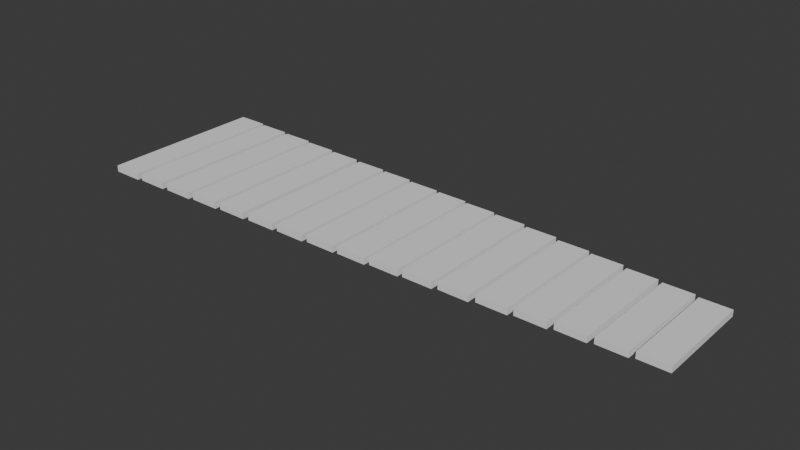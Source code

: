 # Source: Glockenspiel.blend  (saved by Blender 4.0.36; exported with 4.5.12 LTS)
import bpy
from mathutils import Matrix  # noqa: F401  (used for matrix-valued properties, if any)

bpy.ops.wm.read_factory_settings(use_empty=True)
scene = bpy.context.scene
scene.name = 'Scene'

# ---- collections
col_collection = bpy.data.collections.new('Collection'); scene.collection.children.link(col_collection)

# ---- world
world_world = bpy.data.worlds.new('World'); scene.world = world_world
world_world.use_nodes = True; world_world.node_tree.nodes.clear()
_N = world_world.node_tree.nodes; _L = world_world.node_tree.links
n0 = _N.new('ShaderNodeOutputWorld'); n0.name = 'World Output'; n0.location = (300, 300)
n1 = _N.new('ShaderNodeBackground'); n1.name = 'Background'; n1.location = (10, 300)
n1.inputs[0].default_value = (0.05088, 0.05088, 0.05088, 1.0)
_L.new(n1.outputs[0], n0.inputs[0])
n0.is_active_output = True
world_world.color = (0.05088, 0.05088, 0.05088)
world_world.use_sun_shadow = False
world_world.sun_shadow_jitter_overblur = 0.0

# ---- meshes
me_cube_001 = bpy.data.meshes.new('Cube.001')
me_cube_001.from_pydata([(-1.0, -1.0, -1.0), (-1.0, -1.0, 1.0), (-1.0, 1.0, -1.0), (-1.0, 1.0, 1.0), (1.0, -1.0, -1.0), (1.0, -1.0, 1.0), (1.0, 1.0, -1.0), (1.0, 1.0, 1.0)], [], [(0, 1, 3, 2), (2, 3, 7, 6), (6, 7, 5, 4), (4, 5, 1, 0), (2, 6, 4, 0), (7, 3, 1, 5)])
_uv = me_cube_001.uv_layers.new(name='UVMap')
_uv.uv.foreach_set('vector', [0.375, 0.0, 0.625, 0.0, 0.625, 0.25, 0.375, 0.25, 0.375, 0.25, 0.625, 0.25, 0.625, 0.5, 0.375, 0.5, 0.375, 0.5, 0.625, 0.5, 0.625, 0.75, 0.375, 0.75, 0.375, 0.75, 0.625, 0.75, 0.625, 1.0, 0.375, 1.0, 0.125, 0.5, 0.375, 0.5, 0.375, 0.75, 0.125, 0.75, 0.625, 0.5, 0.875, 0.5, 0.875, 0.75, 0.625, 0.75])
me_cube_001.update()
me_cube_002 = bpy.data.meshes.new('Cube.002')
me_cube_002.from_pydata([(-1.0, -1.0, -1.0), (-1.0, -1.0, 1.0), (-1.0, 1.0, -1.0), (-1.0, 1.0, 1.0), (1.0, -1.0, -1.0), (1.0, -1.0, 1.0), (1.0, 1.0, -1.0), (1.0, 1.0, 1.0)], [], [(0, 1, 3, 2), (2, 3, 7, 6), (6, 7, 5, 4), (4, 5, 1, 0), (2, 6, 4, 0), (7, 3, 1, 5)])
_uv = me_cube_002.uv_layers.new(name='UVMap')
_uv.uv.foreach_set('vector', [0.375, 0.0, 0.625, 0.0, 0.625, 0.25, 0.375, 0.25, 0.375, 0.25, 0.625, 0.25, 0.625, 0.5, 0.375, 0.5, 0.375, 0.5, 0.625, 0.5, 0.625, 0.75, 0.375, 0.75, 0.375, 0.75, 0.625, 0.75, 0.625, 1.0, 0.375, 1.0, 0.125, 0.5, 0.375, 0.5, 0.375, 0.75, 0.125, 0.75, 0.625, 0.5, 0.875, 0.5, 0.875, 0.75, 0.625, 0.75])
me_cube_002.update()
me_cube_003 = bpy.data.meshes.new('Cube.003')
me_cube_003.from_pydata([(-1.0, -1.0, -1.0), (-1.0, -1.0, 1.0), (-1.0, 1.0, -1.0), (-1.0, 1.0, 1.0), (1.0, -1.0, -1.0), (1.0, -1.0, 1.0), (1.0, 1.0, -1.0), (1.0, 1.0, 1.0)], [], [(0, 1, 3, 2), (2, 3, 7, 6), (6, 7, 5, 4), (4, 5, 1, 0), (2, 6, 4, 0), (7, 3, 1, 5)])
_uv = me_cube_003.uv_layers.new(name='UVMap')
_uv.uv.foreach_set('vector', [0.375, 0.0, 0.625, 0.0, 0.625, 0.25, 0.375, 0.25, 0.375, 0.25, 0.625, 0.25, 0.625, 0.5, 0.375, 0.5, 0.375, 0.5, 0.625, 0.5, 0.625, 0.75, 0.375, 0.75, 0.375, 0.75, 0.625, 0.75, 0.625, 1.0, 0.375, 1.0, 0.125, 0.5, 0.375, 0.5, 0.375, 0.75, 0.125, 0.75, 0.625, 0.5, 0.875, 0.5, 0.875, 0.75, 0.625, 0.75])
me_cube_003.update()
me_cube_004 = bpy.data.meshes.new('Cube.004')
me_cube_004.from_pydata([(-1.0, -1.0, -1.0), (-1.0, -1.0, 1.0), (-1.0, 1.0, -1.0), (-1.0, 1.0, 1.0), (1.0, -1.0, -1.0), (1.0, -1.0, 1.0), (1.0, 1.0, -1.0), (1.0, 1.0, 1.0)], [], [(0, 1, 3, 2), (2, 3, 7, 6), (6, 7, 5, 4), (4, 5, 1, 0), (2, 6, 4, 0), (7, 3, 1, 5)])
_uv = me_cube_004.uv_layers.new(name='UVMap')
_uv.uv.foreach_set('vector', [0.375, 0.0, 0.625, 0.0, 0.625, 0.25, 0.375, 0.25, 0.375, 0.25, 0.625, 0.25, 0.625, 0.5, 0.375, 0.5, 0.375, 0.5, 0.625, 0.5, 0.625, 0.75, 0.375, 0.75, 0.375, 0.75, 0.625, 0.75, 0.625, 1.0, 0.375, 1.0, 0.125, 0.5, 0.375, 0.5, 0.375, 0.75, 0.125, 0.75, 0.625, 0.5, 0.875, 0.5, 0.875, 0.75, 0.625, 0.75])
me_cube_004.update()
me_cube_005 = bpy.data.meshes.new('Cube.005')
me_cube_005.from_pydata([(-1.0, -1.0, -1.0), (-1.0, -1.0, 1.0), (-1.0, 1.0, -1.0), (-1.0, 1.0, 1.0), (1.0, -1.0, -1.0), (1.0, -1.0, 1.0), (1.0, 1.0, -1.0), (1.0, 1.0, 1.0)], [], [(0, 1, 3, 2), (2, 3, 7, 6), (6, 7, 5, 4), (4, 5, 1, 0), (2, 6, 4, 0), (7, 3, 1, 5)])
_uv = me_cube_005.uv_layers.new(name='UVMap')
_uv.uv.foreach_set('vector', [0.375, 0.0, 0.625, 0.0, 0.625, 0.25, 0.375, 0.25, 0.375, 0.25, 0.625, 0.25, 0.625, 0.5, 0.375, 0.5, 0.375, 0.5, 0.625, 0.5, 0.625, 0.75, 0.375, 0.75, 0.375, 0.75, 0.625, 0.75, 0.625, 1.0, 0.375, 1.0, 0.125, 0.5, 0.375, 0.5, 0.375, 0.75, 0.125, 0.75, 0.625, 0.5, 0.875, 0.5, 0.875, 0.75, 0.625, 0.75])
me_cube_005.update()
me_cube_006 = bpy.data.meshes.new('Cube.006')
me_cube_006.from_pydata([(-1.0, -1.0, -1.0), (-1.0, -1.0, 1.0), (-1.0, 1.0, -1.0), (-1.0, 1.0, 1.0), (1.0, -1.0, -1.0), (1.0, -1.0, 1.0), (1.0, 1.0, -1.0), (1.0, 1.0, 1.0)], [], [(0, 1, 3, 2), (2, 3, 7, 6), (6, 7, 5, 4), (4, 5, 1, 0), (2, 6, 4, 0), (7, 3, 1, 5)])
_uv = me_cube_006.uv_layers.new(name='UVMap')
_uv.uv.foreach_set('vector', [0.375, 0.0, 0.625, 0.0, 0.625, 0.25, 0.375, 0.25, 0.375, 0.25, 0.625, 0.25, 0.625, 0.5, 0.375, 0.5, 0.375, 0.5, 0.625, 0.5, 0.625, 0.75, 0.375, 0.75, 0.375, 0.75, 0.625, 0.75, 0.625, 1.0, 0.375, 1.0, 0.125, 0.5, 0.375, 0.5, 0.375, 0.75, 0.125, 0.75, 0.625, 0.5, 0.875, 0.5, 0.875, 0.75, 0.625, 0.75])
me_cube_006.update()
me_cube_007 = bpy.data.meshes.new('Cube.007')
me_cube_007.from_pydata([(-1.0, -1.0, -1.0), (-1.0, -1.0, 1.0), (-1.0, 1.0, -1.0), (-1.0, 1.0, 1.0), (1.0, -1.0, -1.0), (1.0, -1.0, 1.0), (1.0, 1.0, -1.0), (1.0, 1.0, 1.0)], [], [(0, 1, 3, 2), (2, 3, 7, 6), (6, 7, 5, 4), (4, 5, 1, 0), (2, 6, 4, 0), (7, 3, 1, 5)])
_uv = me_cube_007.uv_layers.new(name='UVMap')
_uv.uv.foreach_set('vector', [0.375, 0.0, 0.625, 0.0, 0.625, 0.25, 0.375, 0.25, 0.375, 0.25, 0.625, 0.25, 0.625, 0.5, 0.375, 0.5, 0.375, 0.5, 0.625, 0.5, 0.625, 0.75, 0.375, 0.75, 0.375, 0.75, 0.625, 0.75, 0.625, 1.0, 0.375, 1.0, 0.125, 0.5, 0.375, 0.5, 0.375, 0.75, 0.125, 0.75, 0.625, 0.5, 0.875, 0.5, 0.875, 0.75, 0.625, 0.75])
me_cube_007.update()
me_cube_008 = bpy.data.meshes.new('Cube.008')
me_cube_008.from_pydata([(-1.0, -1.0, -1.0), (-1.0, -1.0, 1.0), (-1.0, 1.0, -1.0), (-1.0, 1.0, 1.0), (1.0, -1.0, -1.0), (1.0, -1.0, 1.0), (1.0, 1.0, -1.0), (1.0, 1.0, 1.0)], [], [(0, 1, 3, 2), (2, 3, 7, 6), (6, 7, 5, 4), (4, 5, 1, 0), (2, 6, 4, 0), (7, 3, 1, 5)])
_uv = me_cube_008.uv_layers.new(name='UVMap')
_uv.uv.foreach_set('vector', [0.375, 0.0, 0.625, 0.0, 0.625, 0.25, 0.375, 0.25, 0.375, 0.25, 0.625, 0.25, 0.625, 0.5, 0.375, 0.5, 0.375, 0.5, 0.625, 0.5, 0.625, 0.75, 0.375, 0.75, 0.375, 0.75, 0.625, 0.75, 0.625, 1.0, 0.375, 1.0, 0.125, 0.5, 0.375, 0.5, 0.375, 0.75, 0.125, 0.75, 0.625, 0.5, 0.875, 0.5, 0.875, 0.75, 0.625, 0.75])
me_cube_008.update()
me_cube_009 = bpy.data.meshes.new('Cube.009')
me_cube_009.from_pydata([(-1.0, -1.0, -1.0), (-1.0, -1.0, 1.0), (-1.0, 1.0, -1.0), (-1.0, 1.0, 1.0), (1.0, -1.0, -1.0), (1.0, -1.0, 1.0), (1.0, 1.0, -1.0), (1.0, 1.0, 1.0)], [], [(0, 1, 3, 2), (2, 3, 7, 6), (6, 7, 5, 4), (4, 5, 1, 0), (2, 6, 4, 0), (7, 3, 1, 5)])
_uv = me_cube_009.uv_layers.new(name='UVMap')
_uv.uv.foreach_set('vector', [0.375, 0.0, 0.625, 0.0, 0.625, 0.25, 0.375, 0.25, 0.375, 0.25, 0.625, 0.25, 0.625, 0.5, 0.375, 0.5, 0.375, 0.5, 0.625, 0.5, 0.625, 0.75, 0.375, 0.75, 0.375, 0.75, 0.625, 0.75, 0.625, 1.0, 0.375, 1.0, 0.125, 0.5, 0.375, 0.5, 0.375, 0.75, 0.125, 0.75, 0.625, 0.5, 0.875, 0.5, 0.875, 0.75, 0.625, 0.75])
me_cube_009.update()
me_cube_010 = bpy.data.meshes.new('Cube.010')
me_cube_010.from_pydata([(-1.0, -1.0, -1.0), (-1.0, -1.0, 1.0), (-1.0, 1.0, -1.0), (-1.0, 1.0, 1.0), (1.0, -1.0, -1.0), (1.0, -1.0, 1.0), (1.0, 1.0, -1.0), (1.0, 1.0, 1.0)], [], [(0, 1, 3, 2), (2, 3, 7, 6), (6, 7, 5, 4), (4, 5, 1, 0), (2, 6, 4, 0), (7, 3, 1, 5)])
_uv = me_cube_010.uv_layers.new(name='UVMap')
_uv.uv.foreach_set('vector', [0.375, 0.0, 0.625, 0.0, 0.625, 0.25, 0.375, 0.25, 0.375, 0.25, 0.625, 0.25, 0.625, 0.5, 0.375, 0.5, 0.375, 0.5, 0.625, 0.5, 0.625, 0.75, 0.375, 0.75, 0.375, 0.75, 0.625, 0.75, 0.625, 1.0, 0.375, 1.0, 0.125, 0.5, 0.375, 0.5, 0.375, 0.75, 0.125, 0.75, 0.625, 0.5, 0.875, 0.5, 0.875, 0.75, 0.625, 0.75])
me_cube_010.update()
me_cube_011 = bpy.data.meshes.new('Cube.011')
me_cube_011.from_pydata([(-1.0, -1.0, -1.0), (-1.0, -1.0, 1.0), (-1.0, 1.0, -1.0), (-1.0, 1.0, 1.0), (1.0, -1.0, -1.0), (1.0, -1.0, 1.0), (1.0, 1.0, -1.0), (1.0, 1.0, 1.0)], [], [(0, 1, 3, 2), (2, 3, 7, 6), (6, 7, 5, 4), (4, 5, 1, 0), (2, 6, 4, 0), (7, 3, 1, 5)])
_uv = me_cube_011.uv_layers.new(name='UVMap')
_uv.uv.foreach_set('vector', [0.375, 0.0, 0.625, 0.0, 0.625, 0.25, 0.375, 0.25, 0.375, 0.25, 0.625, 0.25, 0.625, 0.5, 0.375, 0.5, 0.375, 0.5, 0.625, 0.5, 0.625, 0.75, 0.375, 0.75, 0.375, 0.75, 0.625, 0.75, 0.625, 1.0, 0.375, 1.0, 0.125, 0.5, 0.375, 0.5, 0.375, 0.75, 0.125, 0.75, 0.625, 0.5, 0.875, 0.5, 0.875, 0.75, 0.625, 0.75])
me_cube_011.update()
me_cube_012 = bpy.data.meshes.new('Cube.012')
me_cube_012.from_pydata([(-1.0, -1.0, -1.0), (-1.0, -1.0, 1.0), (-1.0, 1.0, -1.0), (-1.0, 1.0, 1.0), (1.0, -1.0, -1.0), (1.0, -1.0, 1.0), (1.0, 1.0, -1.0), (1.0, 1.0, 1.0)], [], [(0, 1, 3, 2), (2, 3, 7, 6), (6, 7, 5, 4), (4, 5, 1, 0), (2, 6, 4, 0), (7, 3, 1, 5)])
_uv = me_cube_012.uv_layers.new(name='UVMap')
_uv.uv.foreach_set('vector', [0.375, 0.0, 0.625, 0.0, 0.625, 0.25, 0.375, 0.25, 0.375, 0.25, 0.625, 0.25, 0.625, 0.5, 0.375, 0.5, 0.375, 0.5, 0.625, 0.5, 0.625, 0.75, 0.375, 0.75, 0.375, 0.75, 0.625, 0.75, 0.625, 1.0, 0.375, 1.0, 0.125, 0.5, 0.375, 0.5, 0.375, 0.75, 0.125, 0.75, 0.625, 0.5, 0.875, 0.5, 0.875, 0.75, 0.625, 0.75])
me_cube_012.update()
me_cube_013 = bpy.data.meshes.new('Cube.013')
me_cube_013.from_pydata([(-1.0, -1.0, -1.0), (-1.0, -1.0, 1.0), (-1.0, 1.0, -1.0), (-1.0, 1.0, 1.0), (1.0, -1.0, -1.0), (1.0, -1.0, 1.0), (1.0, 1.0, -1.0), (1.0, 1.0, 1.0)], [], [(0, 1, 3, 2), (2, 3, 7, 6), (6, 7, 5, 4), (4, 5, 1, 0), (2, 6, 4, 0), (7, 3, 1, 5)])
_uv = me_cube_013.uv_layers.new(name='UVMap')
_uv.uv.foreach_set('vector', [0.375, 0.0, 0.625, 0.0, 0.625, 0.25, 0.375, 0.25, 0.375, 0.25, 0.625, 0.25, 0.625, 0.5, 0.375, 0.5, 0.375, 0.5, 0.625, 0.5, 0.625, 0.75, 0.375, 0.75, 0.375, 0.75, 0.625, 0.75, 0.625, 1.0, 0.375, 1.0, 0.125, 0.5, 0.375, 0.5, 0.375, 0.75, 0.125, 0.75, 0.625, 0.5, 0.875, 0.5, 0.875, 0.75, 0.625, 0.75])
me_cube_013.update()
me_cube_014 = bpy.data.meshes.new('Cube.014')
me_cube_014.from_pydata([(-1.0, -1.0, -1.0), (-1.0, -1.0, 1.0), (-1.0, 1.0, -1.0), (-1.0, 1.0, 1.0), (1.0, -1.0, -1.0), (1.0, -1.0, 1.0), (1.0, 1.0, -1.0), (1.0, 1.0, 1.0)], [], [(0, 1, 3, 2), (2, 3, 7, 6), (6, 7, 5, 4), (4, 5, 1, 0), (2, 6, 4, 0), (7, 3, 1, 5)])
_uv = me_cube_014.uv_layers.new(name='UVMap')
_uv.uv.foreach_set('vector', [0.375, 0.0, 0.625, 0.0, 0.625, 0.25, 0.375, 0.25, 0.375, 0.25, 0.625, 0.25, 0.625, 0.5, 0.375, 0.5, 0.375, 0.5, 0.625, 0.5, 0.625, 0.75, 0.375, 0.75, 0.375, 0.75, 0.625, 0.75, 0.625, 1.0, 0.375, 1.0, 0.125, 0.5, 0.375, 0.5, 0.375, 0.75, 0.125, 0.75, 0.625, 0.5, 0.875, 0.5, 0.875, 0.75, 0.625, 0.75])
me_cube_014.update()
me_cube_015 = bpy.data.meshes.new('Cube.015')
me_cube_015.from_pydata([(-1.0, -1.0, -1.0), (-1.0, -1.0, 1.0), (-1.0, 1.0, -1.0), (-1.0, 1.0, 1.0), (1.0, -1.0, -1.0), (1.0, -1.0, 1.0), (1.0, 1.0, -1.0), (1.0, 1.0, 1.0)], [], [(0, 1, 3, 2), (2, 3, 7, 6), (6, 7, 5, 4), (4, 5, 1, 0), (2, 6, 4, 0), (7, 3, 1, 5)])
_uv = me_cube_015.uv_layers.new(name='UVMap')
_uv.uv.foreach_set('vector', [0.375, 0.0, 0.625, 0.0, 0.625, 0.25, 0.375, 0.25, 0.375, 0.25, 0.625, 0.25, 0.625, 0.5, 0.375, 0.5, 0.375, 0.5, 0.625, 0.5, 0.625, 0.75, 0.375, 0.75, 0.375, 0.75, 0.625, 0.75, 0.625, 1.0, 0.375, 1.0, 0.125, 0.5, 0.375, 0.5, 0.375, 0.75, 0.125, 0.75, 0.625, 0.5, 0.875, 0.5, 0.875, 0.75, 0.625, 0.75])
me_cube_015.update()
me_cube_016 = bpy.data.meshes.new('Cube.016')
me_cube_016.from_pydata([(-1.0, -1.0, -1.0), (-1.0, -1.0, 1.0), (-1.0, 1.0, -1.0), (-1.0, 1.0, 1.0), (1.0, -1.0, -1.0), (1.0, -1.0, 1.0), (1.0, 1.0, -1.0), (1.0, 1.0, 1.0)], [], [(0, 1, 3, 2), (2, 3, 7, 6), (6, 7, 5, 4), (4, 5, 1, 0), (2, 6, 4, 0), (7, 3, 1, 5)])
_uv = me_cube_016.uv_layers.new(name='UVMap')
_uv.uv.foreach_set('vector', [0.375, 0.0, 0.625, 0.0, 0.625, 0.25, 0.375, 0.25, 0.375, 0.25, 0.625, 0.25, 0.625, 0.5, 0.375, 0.5, 0.375, 0.5, 0.625, 0.5, 0.625, 0.75, 0.375, 0.75, 0.375, 0.75, 0.625, 0.75, 0.625, 1.0, 0.375, 1.0, 0.125, 0.5, 0.375, 0.5, 0.375, 0.75, 0.125, 0.75, 0.625, 0.5, 0.875, 0.5, 0.875, 0.75, 0.625, 0.75])
me_cube_016.update()
me_cube_017 = bpy.data.meshes.new('Cube.017')
me_cube_017.from_pydata([(-1.0, -1.0, -1.0), (-1.0, -1.0, 1.0), (-1.0, 1.0, -1.0), (-1.0, 1.0, 1.0), (1.0, -1.0, -1.0), (1.0, -1.0, 1.0), (1.0, 1.0, -1.0), (1.0, 1.0, 1.0)], [], [(0, 1, 3, 2), (2, 3, 7, 6), (6, 7, 5, 4), (4, 5, 1, 0), (2, 6, 4, 0), (7, 3, 1, 5)])
_uv = me_cube_017.uv_layers.new(name='UVMap')
_uv.uv.foreach_set('vector', [0.375, 0.0, 0.625, 0.0, 0.625, 0.25, 0.375, 0.25, 0.375, 0.25, 0.625, 0.25, 0.625, 0.5, 0.375, 0.5, 0.375, 0.5, 0.625, 0.5, 0.625, 0.75, 0.375, 0.75, 0.375, 0.75, 0.625, 0.75, 0.625, 1.0, 0.375, 1.0, 0.125, 0.5, 0.375, 0.5, 0.375, 0.75, 0.125, 0.75, 0.625, 0.5, 0.875, 0.5, 0.875, 0.75, 0.625, 0.75])
me_cube_017.update()

# ---- objects
ob_cube = bpy.data.objects.new('Cube', me_cube_001)
ob_cube_001 = bpy.data.objects.new('Cube.001', me_cube_002)
ob_cube_002 = bpy.data.objects.new('Cube.002', me_cube_003)
ob_cube_003 = bpy.data.objects.new('Cube.003', me_cube_004)
ob_cube_004 = bpy.data.objects.new('Cube.004', me_cube_005)
ob_cube_005 = bpy.data.objects.new('Cube.005', me_cube_006)
ob_cube_006 = bpy.data.objects.new('Cube.006', me_cube_007)
ob_cube_007 = bpy.data.objects.new('Cube.007', me_cube_008)
ob_cube_008 = bpy.data.objects.new('Cube.008', me_cube_009)
ob_cube_009 = bpy.data.objects.new('Cube.009', me_cube_010)
ob_cube_010 = bpy.data.objects.new('Cube.010', me_cube_011)
ob_cube_011 = bpy.data.objects.new('Cube.011', me_cube_012)
ob_cube_012 = bpy.data.objects.new('Cube.012', me_cube_013)
ob_cube_013 = bpy.data.objects.new('Cube.013', me_cube_014)
ob_cube_014 = bpy.data.objects.new('Cube.014', me_cube_015)
ob_cube_015 = bpy.data.objects.new('Cube.015', me_cube_016)
ob_cube_016 = bpy.data.objects.new('Cube.016', me_cube_017)

# ---- transforms, parenting, visibility, modifiers, constraints
ob_cube.location = (-4.454, -0.1929, 1.964)
ob_cube.rotation_euler = (0.0, -0.0, -1.571)
ob_cube.scale = (1.17, 0.2136, 0.04512)
ob_cube_001.location = (-3.968, -0.1929, 1.964)
ob_cube_001.rotation_euler = (0.0, -0.0, -1.571)
ob_cube_001.scale = (1.146, 0.2136, 0.04512)
ob_cube_002.location = (-3.468, -0.1929, 1.964)
ob_cube_002.rotation_euler = (0.0, -0.0, -1.571)
ob_cube_002.scale = (1.126, 0.2136, 0.04512)
ob_cube_003.location = (-2.982, -0.1929, 1.964)
ob_cube_003.rotation_euler = (0.0, -0.0, -1.571)
ob_cube_003.scale = (1.097, 0.2136, 0.04512)
ob_cube_004.location = (-2.491, -0.1929, 1.964)
ob_cube_004.rotation_euler = (0.0, -0.0, -1.571)
ob_cube_004.scale = (1.071, 0.2136, 0.04512)
ob_cube_005.location = (-1.991, -0.1929, 1.964)
ob_cube_005.rotation_euler = (0.0, -0.0, -1.571)
ob_cube_005.scale = (1.05, 0.2121, 0.04482)
ob_cube_006.location = (-1.506, -0.1929, 1.964)
ob_cube_006.rotation_euler = (0.0, -0.0, -1.571)
ob_cube_006.scale = (1.029, 0.2121, 0.04482)
ob_cube_007.location = (-1.024, -0.1929, 1.964)
ob_cube_007.rotation_euler = (0.0, -0.0, -1.571)
ob_cube_007.scale = (0.9989, 0.2121, 0.04482)
ob_cube_008.location = (-0.5424, -0.1929, 1.964)
ob_cube_008.rotation_euler = (0.0, -0.0, -1.571)
ob_cube_008.scale = (0.9806, 0.2121, 0.04482)
ob_cube_009.location = (-0.07018, -0.1896, 1.964)
ob_cube_009.rotation_euler = (0.0, -0.0, -1.571)
ob_cube_009.scale = (0.9484, 0.2121, 0.04482)
ob_cube_010.location = (0.4052, -0.1896, 1.964)
ob_cube_010.rotation_euler = (0.0, -0.0, -1.571)
ob_cube_010.scale = (0.9199, 0.2121, 0.04482)
ob_cube_011.location = (0.8889, -0.1896, 1.964)
ob_cube_011.rotation_euler = (0.0, -0.0, -1.571)
ob_cube_011.scale = (0.884, 0.2121, 0.04482)
ob_cube_012.location = (1.377, -0.1896, 1.964)
ob_cube_012.rotation_euler = (0.0, -0.0, -1.571)
ob_cube_012.scale = (0.8359, 0.2121, 0.04482)
ob_cube_013.location = (1.854, -0.1896, 1.964)
ob_cube_013.rotation_euler = (0.0, -0.0, -1.571)
ob_cube_013.scale = (0.7976, 0.2121, 0.04482)
ob_cube_014.location = (2.332, -0.1896, 1.964)
ob_cube_014.rotation_euler = (0.0, -0.0, -1.571)
ob_cube_014.scale = (0.7596, 0.202, 0.04269)
ob_cube_015.location = (2.8, -0.1896, 1.964)
ob_cube_015.rotation_euler = (0.0, -0.0, -1.571)
ob_cube_015.scale = (0.7252, 0.202, 0.04269)
ob_cube_016.location = (3.26, -0.1896, 1.964)
ob_cube_016.rotation_euler = (0.0, -0.0, -1.571)
ob_cube_016.scale = (0.6901, 0.202, 0.04269)

# ---- collection membership
col_collection.objects.link(ob_cube)
col_collection.objects.link(ob_cube_001)
col_collection.objects.link(ob_cube_002)
col_collection.objects.link(ob_cube_003)
col_collection.objects.link(ob_cube_004)
col_collection.objects.link(ob_cube_005)
col_collection.objects.link(ob_cube_006)
col_collection.objects.link(ob_cube_007)
col_collection.objects.link(ob_cube_008)
col_collection.objects.link(ob_cube_009)
col_collection.objects.link(ob_cube_010)
col_collection.objects.link(ob_cube_011)
col_collection.objects.link(ob_cube_012)
col_collection.objects.link(ob_cube_013)
col_collection.objects.link(ob_cube_014)
col_collection.objects.link(ob_cube_015)
col_collection.objects.link(ob_cube_016)

# ---- scene / render settings (as saved in the file)
scene.frame_start = 1; scene.frame_end = 250; scene.frame_set(1)
scene.render.engine = 'BLENDER_EEVEE_NEXT'
scene.cycles.sampling_pattern = 'TABULATED_SOBOL'
bpy.context.view_layer.update()

# ---- added for rendering (the .blend has no active camera and no usable light): camera, sun
cam_auto = bpy.data.cameras.new('AutoCamera')
cam_auto.lens = 50.0
cam_auto.sensor_width = 36.0
cam_auto.clip_end = 1000.0
ob_auto_camera = bpy.data.objects.new('AutoCamera', cam_auto)
scene.collection.objects.link(ob_auto_camera)
ob_auto_camera.location = (7.22547, -9.58673, 8.2268)
ob_auto_camera.rotation_euler = (1.09748, -7.21219e-08, 0.694738)
scene.camera = ob_auto_camera
light_auto_sun = bpy.data.lights.new('AutoSun', 'SUN')
light_auto_sun.energy = 3.0
light_auto_sun.angle = 0.0523599
ob_auto_sun = bpy.data.objects.new('AutoSun', light_auto_sun)
scene.collection.objects.link(ob_auto_sun)
ob_auto_sun.rotation_euler = (0.872665, 0.174533, 0.523599)
bpy.context.view_layer.update()
